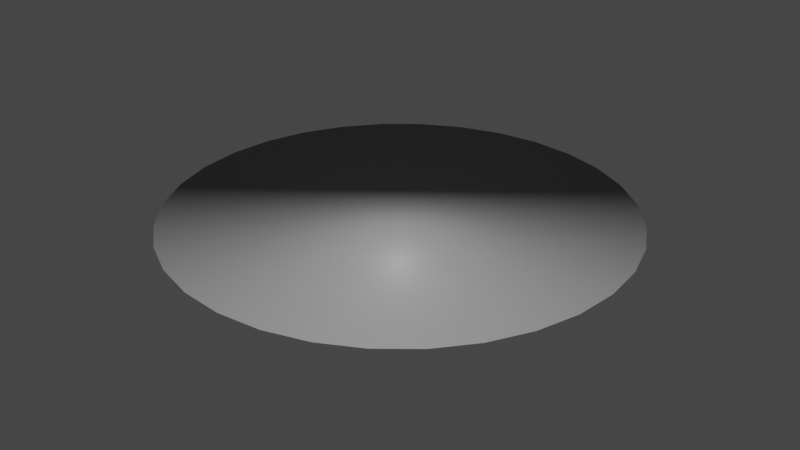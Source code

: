 # Source: FakeCanLight.blend  (saved by Blender 3.3.6; exported with 4.5.12 LTS)
import bpy
from mathutils import Matrix  # noqa: F401  (used for matrix-valued properties, if any)

bpy.ops.wm.read_factory_settings(use_empty=True)
scene = bpy.context.scene
scene.name = 'Scene'

# ---- collections
col_collection = bpy.data.collections.new('Collection'); scene.collection.children.link(col_collection)

# ---- materials (node trees are filled in below, after node groups)
mat_light = bpy.data.materials.new('Light')
mat_light.use_transparent_shadow = False
mat_metal = bpy.data.materials.new('Metal')
mat_metal.use_transparent_shadow = False

# ---- material node trees
mat_light.use_nodes = True; mat_light.node_tree.nodes.clear()
_N = mat_light.node_tree.nodes; _L = mat_light.node_tree.links
n0 = _N.new('ShaderNodeBsdfPrincipled'); n0.name = 'Principled BSDF'; n0.location = (10, 300)
n0.distribution = 'GGX'
n0.subsurface_method = 'RANDOM_WALK_SKIN'
n0.inputs[3].default_value = 1.45
n0.inputs[27].default_value = (0.0, 0.0, 0.0, 1.0)
n0.inputs[28].default_value = 1.0
n1 = _N.new('ShaderNodeOutputMaterial'); n1.name = 'Material Output'; n1.location = (300, 300)
_L.new(n0.outputs[0], n1.inputs[0])
n1.is_active_output = True
mat_metal.use_nodes = True; mat_metal.node_tree.nodes.clear()
_N = mat_metal.node_tree.nodes; _L = mat_metal.node_tree.links
n0 = _N.new('ShaderNodeBsdfPrincipled'); n0.name = 'Principled BSDF'; n0.location = (10, 300)
n0.distribution = 'GGX'
n0.subsurface_method = 'RANDOM_WALK_SKIN'
n0.inputs[0].default_value = (0.2989, 0.2989, 0.2989, 1.0)
n0.inputs[3].default_value = 1.45
n0.inputs[27].default_value = (0.0, 0.0, 0.0, 1.0)
n0.inputs[28].default_value = 1.0
n1 = _N.new('ShaderNodeOutputMaterial'); n1.name = 'Material Output'; n1.location = (300, 300)
_L.new(n0.outputs[0], n1.inputs[0])
n1.is_active_output = True

# ---- world
world_world = bpy.data.worlds.new('World'); scene.world = world_world
world_world.use_nodes = True; world_world.node_tree.nodes.clear()
_N = world_world.node_tree.nodes; _L = world_world.node_tree.links
n0 = _N.new('ShaderNodeOutputWorld'); n0.name = 'World Output'; n0.location = (300, 300)
n1 = _N.new('ShaderNodeBackground'); n1.name = 'Background'; n1.location = (10, 300)
n1.inputs[0].default_value = (0.05088, 0.05088, 0.05088, 1.0)
_L.new(n1.outputs[0], n0.inputs[0])
n0.is_active_output = True
world_world.color = (0.05088, 0.05088, 0.05088)
world_world.use_sun_shadow = False
world_world.sun_shadow_jitter_overblur = 0.0

# ---- meshes
me_fake_can_light = bpy.data.meshes.new('Fake Can Light')
me_fake_can_light.from_pydata([(-7.264e-09, 1.6, -0.09), (-1.064e-08, 1.879, 0.09), (0.3121, 1.569, -0.09), (0.3666, 1.843, 0.09), (0.6123, 1.478, -0.09), (0.7191, 1.736, 0.09), (0.8889, 1.33, -0.09), (1.044, 1.562, 0.09), (1.131, 1.131, -0.09), (1.329, 1.329, 0.09), (1.33, 0.8889, -0.09), (1.562, 1.044, 0.09), (1.478, 0.6123, -0.09), (1.736, 0.7191, 0.09), (1.569, 0.3121, -0.09), (1.843, 0.3666, 0.09), (1.6, -8.941e-09, -0.09), (1.879, -1.31e-08, 0.09), (1.569, -0.3121, -0.09), (1.843, -0.3666, 0.09), (1.478, -0.6123, -0.09), (1.736, -0.7191, 0.09), (1.33, -0.8889, -0.09), (1.562, -1.044, 0.09), (1.131, -1.131, -0.09), (1.329, -1.329, 0.09), (0.8889, -1.33, -0.09), (1.044, -1.562, 0.09), (0.6123, -1.478, -0.09), (0.7191, -1.736, 0.09), (0.3121, -1.569, -0.09), (0.3666, -1.843, 0.09), (-7.264e-09, -1.6, -0.09), (-1.064e-08, -1.879, 0.09), (-0.3121, -1.569, -0.09), (-0.3666, -1.843, 0.09), (-0.6123, -1.478, -0.09), (-0.7191, -1.736, 0.09), (-0.8889, -1.33, -0.09), (-1.044, -1.562, 0.09), (-1.131, -1.131, -0.09), (-1.329, -1.329, 0.09), (-1.33, -0.8889, -0.09), (-1.562, -1.044, 0.09), (-1.478, -0.6123, -0.09), (-1.736, -0.7191, 0.09), (-1.569, -0.3121, -0.09), (-1.843, -0.3666, 0.09), (-1.6, -8.941e-09, -0.09), (-1.879, -1.31e-08, 0.09), (-1.569, 0.3121, -0.09), (-1.843, 0.3666, 0.09), (-1.478, 0.6123, -0.09), (-1.736, 0.7191, 0.09), (-1.33, 0.8889, -0.09), (-1.562, 1.044, 0.09), (-1.131, 1.131, -0.09), (-1.329, 1.329, 0.09), (-0.8889, 1.33, -0.09), (-1.044, 1.562, 0.09), (-0.6123, 1.478, -0.09), (-0.7191, 1.736, 0.09), (-0.3121, 1.569, -0.09), (-0.3666, 1.843, 0.09)], [], [(0, 1, 3, 2), (2, 3, 5, 4), (4, 5, 7, 6), (6, 7, 9, 8), (8, 9, 11, 10), (10, 11, 13, 12), (12, 13, 15, 14), (14, 15, 17, 16), (16, 17, 19, 18), (18, 19, 21, 20), (20, 21, 23, 22), (22, 23, 25, 24), (24, 25, 27, 26), (26, 27, 29, 28), (28, 29, 31, 30), (30, 31, 33, 32), (32, 33, 35, 34), (34, 35, 37, 36), (36, 37, 39, 38), (38, 39, 41, 40), (40, 41, 43, 42), (42, 43, 45, 44), (44, 45, 47, 46), (46, 47, 49, 48), (48, 49, 51, 50), (50, 51, 53, 52), (52, 53, 55, 54), (54, 55, 57, 56), (56, 57, 59, 58), (58, 59, 61, 60), (3, 1, 63, 61, 59, 57, 55, 53, 51, 49, 47, 45, 43, 41, 39, 37, 35, 33, 31, 29, 27, 25, 23, 21, 19, 17, 15, 13, 11, 9, 7, 5), (60, 61, 63, 62), (62, 63, 1, 0), (0, 2, 4, 6, 8, 10, 12, 14, 16, 18, 20, 22, 24, 26, 28, 30, 32, 34, 36, 38, 40, 42, 44, 46, 48, 50, 52, 54, 56, 58, 60, 62)])
me_fake_can_light.polygons.foreach_set('use_smooth', [1, 1, 1, 1, 1, 1, 1, 1, 1, 1, 1, 1, 1, 1, 1, 1, 1, 1, 1, 1, 1, 1, 1, 1, 1, 1, 1, 1, 1, 1, 1, 1, 1, 0])
me_fake_can_light.polygons.foreach_set('material_index', [1, 1, 1, 1, 1, 1, 1, 1, 1, 1, 1, 1, 1, 1, 1, 1, 1, 1, 1, 1, 1, 1, 1, 1, 1, 1, 1, 1, 1, 1, 1, 1, 1, 0])
_uv = me_fake_can_light.uv_layers.new(name='UVMap')
_uv.uv.foreach_set('vector', [1.0, 0.5, 1.0, 1.0, 0.9688, 1.0, 0.9688, 0.5, 0.9688, 0.5, 0.9688, 1.0, 0.9375, 1.0, 0.9375, 0.5, 0.9375, 0.5, 0.9375, 1.0, 0.9062, 1.0, 0.9062, 0.5, 0.9062, 0.5, 0.9062, 1.0, 0.875, 1.0, 0.875, 0.5, 0.875, 0.5, 0.875, 1.0, 0.8438, 1.0, 0.8438, 0.5, 0.8438, 0.5, 0.8438, 1.0, 0.8125, 1.0, 0.8125, 0.5, 0.8125, 0.5, 0.8125, 1.0, 0.7812, 1.0, 0.7812, 0.5, 0.7812, 0.5, 0.7812, 1.0, 0.75, 1.0, 0.75, 0.5, 0.75, 0.5, 0.75, 1.0, 0.7188, 1.0, 0.7188, 0.5, 0.7188, 0.5, 0.7188, 1.0, 0.6875, 1.0, 0.6875, 0.5, 0.6875, 0.5, 0.6875, 1.0, 0.6562, 1.0, 0.6562, 0.5, 0.6562, 0.5, 0.6562, 1.0, 0.625, 1.0, 0.625, 0.5, 0.625, 0.5, 0.625, 1.0, 0.5938, 1.0, 0.5938, 0.5, 0.5938, 0.5, 0.5938, 1.0, 0.5625, 1.0, 0.5625, 0.5, 0.5625, 0.5, 0.5625, 1.0, 0.5312, 1.0, 0.5312, 0.5, 0.5312, 0.5, 0.5312, 1.0, 0.5, 1.0, 0.5, 0.5, 0.5, 0.5, 0.5, 1.0, 0.4688, 1.0, 0.4688, 0.5, 0.4688, 0.5, 0.4688, 1.0, 0.4375, 1.0, 0.4375, 0.5, 0.4375, 0.5, 0.4375, 1.0, 0.4062, 1.0, 0.4062, 0.5, 0.4062, 0.5, 0.4062, 1.0, 0.375, 1.0, 0.375, 0.5, 0.375, 0.5, 0.375, 1.0, 0.3438, 1.0, 0.3438, 0.5, 0.3438, 0.5, 0.3438, 1.0, 0.3125, 1.0, 0.3125, 0.5, 0.3125, 0.5, 0.3125, 1.0, 0.2812, 1.0, 0.2812, 0.5, 0.2812, 0.5, 0.2812, 1.0, 0.25, 1.0, 0.25, 0.5, 0.25, 0.5, 0.25, 1.0, 0.2188, 1.0, 0.2188, 0.5, 0.2188, 0.5, 0.2188, 1.0, 0.1875, 1.0, 0.1875, 0.5, 0.1875, 0.5, 0.1875, 1.0, 0.1562, 1.0, 0.1562, 0.5, 0.1562, 0.5, 0.1562, 1.0, 0.125, 1.0, 0.125, 0.5, 0.125, 0.5, 0.125, 1.0, 0.09375, 1.0, 0.09375, 0.5, 0.09375, 0.5, 0.09375, 1.0, 0.0625, 1.0, 0.0625, 0.5, 0.2968, 0.4854, 0.25, 0.49, 0.2032, 0.4854, 0.1582, 0.4717, 0.1167, 0.4496, 0.08029, 0.4197, 0.05045, 0.3833, 0.02827, 0.3418, 0.01461, 0.2968, 0.01, 0.25, 0.01461, 0.2032, 0.02827, 0.1582, 0.05045, 0.1167, 0.08029, 0.08029, 0.1167, 0.05045, 0.1582, 0.02827, 0.2032, 0.01461, 0.25, 0.01, 0.2968, 0.01461, 0.3418, 0.02827, 0.3833, 0.05045, 0.4197, 0.08029, 0.4496, 0.1167, 0.4717, 0.1582, 0.4854, 0.2032, 0.49, 0.25, 0.4854, 0.2968, 0.4717, 0.3418, 0.4496, 0.3833, 0.4197, 0.4197, 0.3833, 0.4496, 0.3418, 0.4717, 0.0625, 0.5, 0.0625, 1.0, 0.03125, 1.0, 0.03125, 0.5, 0.03125, 0.5, 0.03125, 1.0, 0.0, 1.0, 0.0, 0.5, 0.75, 0.49, 0.7968, 0.4854, 0.8418, 0.4717, 0.8833, 0.4496, 0.9197, 0.4197, 0.9496, 0.3833, 0.9717, 0.3418, 0.9854, 0.2968, 0.99, 0.25, 0.9854, 0.2032, 0.9717, 0.1582, 0.9496, 0.1167, 0.9197, 0.08029, 0.8833, 0.05045, 0.8418, 0.02827, 0.7968, 0.01461, 0.75, 0.01, 0.7032, 0.01461, 0.6582, 0.02827, 0.6167, 0.05045, 0.5803, 0.08029, 0.5504, 0.1167, 0.5283, 0.1582, 0.5146, 0.2032, 0.51, 0.25, 0.5146, 0.2968, 0.5283, 0.3418, 0.5504, 0.3833, 0.5803, 0.4197, 0.6167, 0.4496, 0.6582, 0.4717, 0.7032, 0.4854])
me_fake_can_light.materials.append(mat_light)
me_fake_can_light.materials.append(mat_metal)
me_fake_can_light.update()

# ---- objects
ob_fake_can_light = bpy.data.objects.new('Fake Can Light', me_fake_can_light)

# ---- transforms, parenting, visibility, modifiers, constraints
ob_fake_can_light.location = (0.0, 0.0, 0.0)

# ---- collection membership
col_collection.objects.link(ob_fake_can_light)

# ---- scene / render settings (as saved in the file)
scene.frame_start = 1; scene.frame_end = 250; scene.frame_set(1)
scene.render.engine = 'BLENDER_EEVEE_NEXT'
scene.cycles.sampling_pattern = 'TABULATED_SOBOL'
scene.cycles.use_light_tree = False
scene.view_settings.view_transform = 'Filmic'
bpy.context.view_layer.update()

# ---- added for rendering (the .blend has no active camera and no usable light): camera, sun
cam_auto = bpy.data.cameras.new('AutoCamera')
cam_auto.lens = 50.0
cam_auto.sensor_width = 36.0
cam_auto.clip_end = 1000.0
ob_auto_camera = bpy.data.objects.new('AutoCamera', cam_auto)
scene.collection.objects.link(ob_auto_camera)
ob_auto_camera.location = (4.92008, -5.9041, 3.93607)
ob_auto_camera.rotation_euler = (1.09748, -7.21219e-08, 0.694738)
scene.camera = ob_auto_camera
light_auto_sun = bpy.data.lights.new('AutoSun', 'SUN')
light_auto_sun.energy = 3.0
light_auto_sun.angle = 0.0523599
ob_auto_sun = bpy.data.objects.new('AutoSun', light_auto_sun)
scene.collection.objects.link(ob_auto_sun)
ob_auto_sun.rotation_euler = (0.872665, 0.174533, 0.523599)
bpy.context.view_layer.update()
